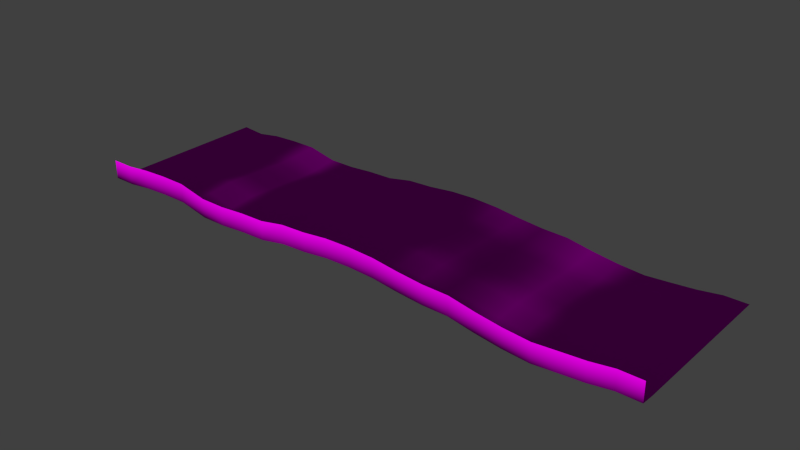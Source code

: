 # Source: architecture_ceiling_water_3.blend  (saved by Blender 2.70.0; exported with 4.5.12 LTS)
import bpy
from mathutils import Matrix  # noqa: F401  (used for matrix-valued properties, if any)

bpy.ops.wm.read_factory_settings(use_empty=True)
scene = bpy.context.scene
scene.name = 'Scene'

# ---- collections
col_collection_1 = bpy.data.collections.new('Collection 1'); scene.collection.children.link(col_collection_1)

# ---- images (referenced by path relative to the original .blend; pixels are not part of the script)
import os
ASSET_DIR = os.environ.get("B2B_ASSET_DIR", "")  # directory of the original .blend (textures are referenced by path, not embedded)
HERE = os.path.dirname(os.path.abspath(__file__))  # packed textures are extracted next to this script under _unpacked/

def load_image(name, relpath, width, height, colorspace="sRGB"):
    """Load a texture the original file referenced (path relative to the .blend, or extracted next to this script)."""
    p = next((c for c in (os.path.join(HERE, relpath), os.path.join(ASSET_DIR, relpath)) if relpath and os.path.exists(c)), "")
    if p:
        img = bpy.data.images.load(p, check_existing=True)
        img.name = name
    else:  # same state as the original file: an image datablock whose file is absent (Cycles renders it pink)
        img = bpy.data.images.new(name, width, height)
        img.source = "FILE"
        img.filepath = "//" + (relpath or name)
    img.colorspace_settings.name = colorspace
    return img
img_decoration_rock_2_normal_jpg = load_image('decoration_rock_2_normal.jpg', 'Texturen/decoration_rock_2_normal.jpg', 1024, 1024, 'sRGB')
img_decoration_rock_2_diffuse_jpg = load_image('decoration_rock_2_diffuse.jpg', 'Texturen/decoration_rock_2_diffuse.jpg', 1024, 1024, 'sRGB')

# ---- materials (node trees are filled in below, after node groups)
mat_architecture_ceiling_water_3_rock_2 = bpy.data.materials.new('architecture_ceiling_water_3_rock_2')
mat_architecture_ceiling_water_3_rock_2.alpha_threshold = 0.0
mat_architecture_ceiling_water_3_rock_2.roughness = 0.5
mat_architecture_ceiling_water_3_rock_2.line_color = (0.0, 0.0, 0.0, 1.0)

# ---- material node trees
mat_architecture_ceiling_water_3_rock_2.use_nodes = True; mat_architecture_ceiling_water_3_rock_2.node_tree.nodes.clear()
_N = mat_architecture_ceiling_water_3_rock_2.node_tree.nodes; _L = mat_architecture_ceiling_water_3_rock_2.node_tree.links
n0 = _N.new('ShaderNodeOutputMaterial'); n0.name = 'Material Output'; n0.location = (300, 300)
n1 = _N.new('ShaderNodeBsdfDiffuse'); n1.name = 'Diffuse BSDF'; n1.location = (10, 300)
n2 = _N.new('ShaderNodeTexCoord'); n2.name = 'Texture Coordinate'; n2.location = (-748, 320)
n3 = _N.new('ShaderNodeTexImage'); n3.name = 'Image Texture.001'; n3.location = (-506, 80)
n3.width = 140
n3.image = img_decoration_rock_2_normal_jpg
n4 = _N.new('ShaderNodeNormalMap'); n4.name = 'Normal Map'; n4.location = (-242, 95)
n5 = _N.new('ShaderNodeTexImage'); n5.name = 'Image Texture'; n5.location = (-505, 308)
n5.width = 140
n5.image = img_decoration_rock_2_diffuse_jpg
_L.new(n1.outputs[0], n0.inputs[0])
_L.new(n2.outputs[2], n5.inputs[0])
_L.new(n2.outputs[2], n3.inputs[0])
_L.new(n5.outputs[0], n1.inputs[0])
_L.new(n3.outputs[0], n4.inputs[1])
_L.new(n4.outputs[0], n1.inputs[2])
n0.is_active_output = True

# ---- world
world_world = bpy.data.worlds.new('World'); scene.world = world_world
world_world.color = (0.05088, 0.05088, 0.05088)
world_world.use_sun_shadow = False
world_world.sun_shadow_jitter_overblur = 0.0
world_world.cycles.sampling_method = 'MANUAL'
world_world.cycles.sample_map_resolution = 256

# ---- meshes
me_plane_005 = bpy.data.meshes.new('Plane.005')
me_plane_005.from_pydata([(-31.0, -7.2, 14.9), (36.5, -7.2, 14.9), (25.67, -8.072, 14.9), (-25.55, -6.897, 14.9), (31.18, -7.617, 14.9), (-28.36, -7.2, 14.9), (33.91, -7.2, 14.9), (-22.63, -6.745, 14.9), (28.35, -7.845, 14.9), (-31.0, -7.2, -5.2), (36.5, -7.3, -5.2), (25.67, -8.165, -5.245), (-25.55, -7.008, -5.245), (31.18, -7.723, -5.245), (-28.36, -7.439, -5.245), (33.91, -7.329, -5.249), (-22.63, -6.869, -5.245), (28.35, -7.964, -5.245), (1.79, -6.304, -5.245), (13.73, -6.958, -5.245), (-10.15, -7.402, -5.245), (-16.12, -7.594, -5.245), (-4.18, -6.767, -5.245), (7.76, -6.353, -5.252), (19.7, -7.542, -5.245), (16.71, -7.024, -5.245), (22.68, -7.94, -5.245), (10.74, -6.696, -5.245), (4.775, -6.207, -5.245), (-1.195, -6.627, -5.245), (-7.165, -7.324, -5.245), (-13.13, -7.614, -5.245), (-19.53, -6.854, -5.245), (-19.53, -7.171, -2.222), (-13.13, -7.937, -2.222), (-7.165, -7.625, -2.222), (-1.195, -6.936, -2.222), (4.775, -6.549, -2.222), (10.74, -6.893, -2.222), (22.68, -8.222, -2.222), (16.71, -7.31, -2.222), (19.7, -7.783, -2.222), (7.76, -6.647, -2.228), (-4.18, -7.035, -2.222), (-16.12, -7.9, -2.222), (-10.15, -7.662, -2.222), (13.73, -7.173, -2.222), (1.79, -6.612, -2.222), (28.35, -8.243, -2.222), (-22.63, -7.103, -2.222), (33.91, -7.539, -2.226), (1.79, -6.176, 14.9), (-28.36, -7.299, -2.222), (31.18, -7.983, -2.222), (-25.55, -7.122, -2.222), (25.67, -8.416, -2.222), (36.5, -7.3, -2.2), (-31.0, -7.2, -2.2), (-31.0, -7.2, 0.2), (36.5, -7.3, 0.2), (25.67, -8.432, 0.1726), (-25.55, -7.139, 0.1726), (13.73, -6.848, 14.9), (31.18, -8.0, 0.1726), (-28.36, -7.328, 0.1726), (33.91, -7.557, 0.1686), (-22.63, -7.118, 0.1726), (28.35, -8.26, 0.1726), (1.79, -6.631, 0.1726), (13.73, -7.187, 0.1726), (-10.15, -7.679, 0.1726), (-16.12, -7.919, 0.1726), (-4.18, -7.051, 0.1726), (7.76, -6.666, 0.1664), (19.7, -7.798, 0.1726), (16.71, -7.328, 0.1726), (22.68, -8.239, 0.1726), (-10.15, -7.276, 14.9), (10.74, -6.906, 0.1726), (4.775, -6.57, 0.1726), (-1.195, -6.955, 0.1726), (-7.165, -7.644, 0.1726), (-13.13, -7.957, 0.1726), (-19.53, -7.191, 0.1726), (-19.53, -7.032, 2.747), (-13.13, -7.796, 2.747), (-7.165, -7.493, 2.747), (-1.195, -6.801, 2.747), (-16.12, -7.485, 14.9), (4.775, -6.399, 2.747), (10.74, -6.807, 2.747), (22.68, -8.098, 2.747), (16.71, -7.185, 2.747), (19.7, -7.678, 2.747), (7.76, -6.519, 2.741), (-4.18, -6.917, 2.747), (-16.12, -7.766, 2.747), (-10.15, -7.548, 2.747), (13.73, -7.079, 2.747), (-4.18, -6.649, 14.9), (1.79, -6.477, 2.747), (28.35, -8.121, 2.747), (-22.63, -7.001, 2.747), (33.91, -7.497, 2.743), (-28.36, -7.34, 2.747), (31.18, -7.869, 2.747), (7.76, -6.214, 14.89), (-25.55, -7.159, 2.747), (25.67, -8.306, 2.747), (36.5, -7.3, 2.7), (-31.0, -7.2, 2.7), (-31.0, -7.2, 5.1), (36.5, -7.3, 5.1), (25.67, -8.228, 5.112), (-25.55, -7.075, 5.112), (31.18, -7.788, 5.112), (-28.36, -7.396, 5.112), (19.7, -7.428, 14.9), (33.91, -7.403, 5.108), (-22.63, -6.928, 5.112), (28.35, -8.034, 5.112), (1.79, -6.381, 5.112), (13.73, -7.012, 5.112), (-10.15, -7.467, 5.112), (-16.12, -7.67, 5.112), (-4.18, -6.834, 5.112), (7.76, -6.427, 5.105), (19.7, -7.603, 5.112), (16.71, -6.879, 14.9), (16.71, -7.095, 5.112), (22.68, -8.01, 5.112), (10.74, -6.746, 5.112), (4.775, -6.293, 5.112), (-1.195, -6.704, 5.112), (-7.165, -7.399, 5.112), (-13.13, -7.695, 5.112), (-19.53, -6.933, 5.112), (-19.53, -6.794, 8.045), (-13.13, -7.553, 8.045), (22.68, -7.845, 14.9), (-7.165, -7.268, 8.045), (-1.195, -6.569, 8.045), (4.775, -6.143, 8.045), (10.74, -6.659, 8.045), (22.68, -7.887, 8.045), (16.71, -6.97, 8.045), (19.7, -7.497, 8.045), (7.76, -6.298, 8.039), (-4.18, -6.716, 8.045), (-16.12, -7.537, 8.045), (10.74, -6.578, 14.9), (-10.15, -7.353, 8.045), (13.73, -6.918, 8.045), (1.79, -6.246, 8.045), (28.35, -7.911, 8.045), (-22.63, -6.825, 8.045), (33.91, -7.273, 8.041), (-28.36, -7.266, 8.045), (31.18, -7.674, 8.045), (-25.55, -6.957, 8.045), (25.67, -8.118, 8.045), (4.775, -6.1, 14.9), (36.5, -7.3, 8.0), (-31.0, -7.2, 8.0), (-31.0, -7.2, 10.9), (36.5, -7.3, 10.9), (25.67, -8.369, 10.92), (-25.55, -7.227, 10.92), (31.18, -7.855, 10.92), (-28.36, -7.411, 10.92), (33.91, -7.448, 10.91), (-22.63, -7.059, 10.92), (28.35, -8.191, 10.92), (1.79, -6.554, 10.92), (13.73, -7.133, 10.92), (-10.15, -7.614, 10.92), (-1.195, -6.514, 14.9), (-16.12, -7.843, 10.92), (-4.18, -6.984, 10.92), (7.76, -6.592, 10.91), (19.7, -7.738, 10.92), (16.71, -7.256, 10.92), (22.68, -8.169, 10.92), (10.74, -6.856, 10.92), (4.775, -6.485, 10.92), (-1.195, -6.878, 10.92), (-7.165, -7.569, 10.92), (-7.165, -7.198, 14.9), (-13.13, -7.877, 10.92), (-19.53, -7.112, 10.92), (-19.53, -6.953, 13.28), (-13.13, -7.715, 13.28), (-7.165, -7.418, 13.28), (-1.195, -6.724, 13.28), (4.775, -6.314, 13.28), (10.74, -6.758, 13.28), (22.68, -8.028, 13.28), (16.71, -7.113, 13.28), (-13.13, -7.503, 14.9), (19.7, -7.618, 13.28), (7.76, -6.445, 13.28), (-4.18, -6.85, 13.28), (-16.12, -7.69, 13.28), (-10.15, -7.483, 13.28), (13.73, -7.025, 13.28), (1.79, -6.4, 13.28), (28.35, -8.051, 13.28), (-22.63, -6.942, 13.28), (33.91, -7.298, 13.28), (-19.53, -6.745, 14.9), (-28.36, -7.172, 13.28), (31.18, -7.725, 13.28), (-25.55, -7.092, 13.28), (25.67, -8.244, 13.28), (36.5, -7.3, 13.3), (-31.0, -7.2, 13.3), (-31.0, -5.0, 14.9), (36.5, -5.0, 14.9), (25.67, -5.872, 14.9), (-25.55, -4.697, 14.9), (31.18, -5.417, 14.9), (-28.36, -5.0, 14.9), (33.91, -5.0, 14.9), (-22.63, -4.545, 14.9), (28.35, -5.645, 14.9), (1.79, -3.976, 14.9), (13.73, -4.648, 14.9), (-10.15, -5.076, 14.9), (-16.12, -5.285, 14.9), (-4.18, -4.449, 14.9), (7.76, -4.014, 14.89), (19.7, -5.228, 14.9), (16.71, -4.679, 14.9), (22.68, -5.645, 14.9), (10.74, -4.378, 14.9), (4.775, -3.9, 14.9), (-1.195, -4.314, 14.9), (-7.165, -4.998, 14.9), (-13.13, -5.303, 14.9), (-19.53, -4.545, 14.9)], [], [(7, 207, 190, 209), (77, 203, 192, 187), (3, 212, 207, 7), (1, 6, 208, 214), (62, 204, 197, 128), (99, 187, 192, 201), (117, 199, 196, 139), (88, 209, 190, 202), (106, 161, 194, 200), (0, 215, 210, 5), (4, 211, 208, 6), (77, 198, 191, 203), (51, 205, 194, 161), (3, 5, 210, 212), (2, 213, 206, 8), (62, 150, 195, 204), (99, 201, 193, 176), (117, 128, 197, 199), (88, 202, 191, 198), (106, 200, 195, 150), (2, 139, 196, 213), (4, 8, 206, 211), (51, 176, 193, 205), (211, 206, 172, 168), (201, 192, 186, 178), (199, 197, 181, 180), (201, 178, 185, 193), (215, 164, 169, 210), (205, 193, 185, 173), (212, 210, 169, 167), (203, 175, 186, 192), (207, 171, 189, 190), (199, 180, 182, 196), (211, 168, 170, 208), (204, 195, 183, 174), (202, 177, 188, 191), (200, 179, 183, 195), (205, 173, 184, 194), (202, 190, 189, 177), (214, 208, 170, 165), (213, 196, 182, 166), (203, 191, 188, 175), (212, 167, 171, 207), (204, 174, 181, 197), (213, 166, 172, 206), (200, 194, 184, 179), (179, 147, 143, 183), (167, 169, 157, 159), (173, 185, 141, 153), (171, 155, 137, 189), (168, 158, 156, 170), (180, 181, 145, 146), (166, 160, 154, 172), (174, 183, 143, 152), (165, 170, 156, 162), (175, 151, 140, 186), (177, 189, 137, 149), (164, 163, 157, 169), (178, 186, 140, 148), (175, 188, 138, 151), (166, 182, 144, 160), (174, 152, 145, 181), (173, 153, 142, 184), (168, 172, 154, 158), (179, 184, 142, 147), (177, 149, 138, 188), (167, 159, 155, 171), (180, 146, 144, 182), (178, 148, 141, 185), (152, 122, 129, 145), (147, 126, 131, 143), (148, 125, 133, 141), (149, 137, 136, 124), (155, 119, 136, 137), (160, 144, 130, 113), (153, 121, 132, 142), (162, 156, 118, 112), (152, 143, 131, 122), (159, 157, 116, 114), (153, 141, 133, 121), (146, 145, 129, 127), (151, 138, 135, 123), (149, 124, 135, 138), (160, 113, 120, 154), (148, 140, 134, 125), (158, 154, 120, 115), (159, 114, 119, 155), (151, 123, 134, 140), (163, 111, 116, 157), (158, 115, 118, 156), (146, 127, 130, 144), (147, 142, 132, 126), (123, 135, 85, 97), (124, 136, 84, 96), (115, 120, 101, 105), (113, 108, 101, 120), (126, 132, 89, 94), (122, 131, 90, 98), (119, 102, 84, 136), (114, 107, 102, 119), (112, 118, 103, 109), (115, 105, 103, 118), (126, 94, 90, 131), (122, 98, 92, 129), (124, 96, 85, 135), (123, 97, 86, 134), (113, 130, 91, 108), (125, 95, 87, 133), (127, 129, 92, 93), (111, 110, 104, 116), (121, 100, 89, 132), (127, 93, 91, 130), (114, 116, 104, 107), (125, 134, 86, 95), (121, 133, 87, 100), (96, 71, 82, 85), (100, 87, 80, 68), (93, 74, 76, 91), (107, 61, 66, 102), (105, 101, 67, 63), (100, 68, 79, 89), (95, 86, 81, 72), (97, 70, 81, 86), (108, 91, 76, 60), (110, 58, 64, 104), (98, 90, 78, 69), (109, 103, 65, 59), (96, 84, 83, 71), (102, 66, 83, 84), (94, 73, 78, 90), (94, 89, 79, 73), (105, 63, 65, 103), (95, 72, 80, 87), (97, 85, 82, 70), (93, 92, 75, 74), (98, 69, 75, 92), (107, 104, 64, 61), (108, 60, 67, 101), (70, 82, 34, 45), (63, 53, 50, 65), (68, 80, 36, 47), (58, 57, 52, 64), (61, 64, 52, 54), (61, 54, 49, 66), (71, 83, 33, 44), (71, 44, 34, 82), (70, 45, 35, 81), (73, 42, 38, 78), (60, 76, 39, 55), (72, 43, 36, 80), (63, 67, 48, 53), (73, 79, 37, 42), (68, 47, 37, 79), (69, 46, 40, 75), (69, 78, 38, 46), (59, 65, 50, 56), (66, 49, 33, 83), (74, 41, 39, 76), (72, 81, 35, 43), (60, 55, 48, 67), (74, 75, 40, 41), (43, 35, 30, 22), (46, 19, 25, 40), (47, 36, 29, 18), (54, 12, 16, 49), (56, 50, 15, 10), (41, 40, 25, 24), (45, 34, 31, 20), (42, 23, 27, 38), (57, 9, 14, 52), (45, 20, 30, 35), (55, 39, 26, 11), (53, 13, 15, 50), (49, 16, 32, 33), (55, 11, 17, 48), (54, 52, 14, 12), (44, 33, 32, 21), (44, 21, 31, 34), (53, 48, 17, 13), (43, 22, 29, 36), (41, 24, 26, 39), (42, 37, 28, 23), (47, 18, 28, 37), (46, 38, 27, 19), (5, 3, 219, 221), (161, 235, 225, 51), (139, 2, 218, 233), (150, 62, 226, 234), (176, 236, 229, 99), (5, 221, 216, 0), (128, 117, 231, 232), (198, 238, 228, 88), (150, 234, 230, 106), (8, 4, 220, 224), (209, 239, 223, 7), (176, 51, 225, 236), (6, 222, 220, 4), (187, 237, 227, 77), (8, 224, 218, 2), (6, 1, 217, 222), (128, 232, 226, 62), (187, 99, 229, 237), (139, 233, 231, 117), (209, 88, 228, 239), (161, 106, 230, 235), (7, 223, 219, 3), (198, 77, 227, 238)])
me_plane_005.polygons.foreach_set('use_smooth', [True] * 207)
_uv = me_plane_005.uv_layers.new(name='UVMap')
_uv.uv.foreach_set('vector', [-0.9813, 2.813, -1.04, 2.693, -0.8159, 2.442, -0.753, 2.561, -0.1128, 1.818, -0.17, 1.702, 0.03639, 1.473, 0.09263, 1.587, -1.193, 3.043, -1.25, 2.923, -1.04, 2.693, -0.9813, 2.813, 3.189, -1.855, 3.005, -1.645, 2.948, -1.764, 3.133, -1.966, 1.595, -0.07276, 1.539, -0.1901, 1.751, -0.4258, 1.811, -0.3055, 0.3117, 1.367, 0.09263, 1.587, 0.03639, 1.473, 0.2535, 1.246, 2.02, -0.5598, 1.961, -0.6747, 2.165, -0.9129, 2.222, -0.7998, -0.5225, 2.266, -0.753, 2.561, -0.8159, 2.442, -0.5794, 2.154, 1.178, 0.4141, 0.9614, 0.6584, 0.9021, 0.538, 1.118, 0.2943, -1.576, 3.459, -1.633, 3.347, -1.449, 3.14, -1.395, 3.253, 2.803, -1.437, 2.749, -1.553, 2.948, -1.764, 3.005, -1.645, -0.1128, 1.818, -0.3225, 2.041, -0.378, 1.928, -0.17, 1.702, 0.7435, 0.8996, 0.6848, 0.7778, 0.9021, 0.538, 0.9614, 0.6584, -1.193, 3.043, -1.395, 3.253, -1.449, 3.14, -1.25, 2.923, 2.419, -1.03, 2.365, -1.142, 2.55, -1.34, 2.605, -1.224, 1.595, -0.07276, 1.388, 0.1659, 1.33, 0.04864, 1.539, -0.1901, 0.3117, 1.367, 0.2535, 1.246, 0.4669, 1.011, 0.5247, 1.129, 2.02, -0.5598, 1.811, -0.3055, 1.751, -0.4258, 1.961, -0.6747, -0.5225, 2.266, -0.5794, 2.154, -0.378, 1.928, -0.3225, 2.041, 1.178, 0.4141, 1.118, 0.2943, 1.33, 0.04864, 1.388, 0.1659, 2.419, -1.03, 2.222, -0.7998, 2.165, -0.9129, 2.365, -1.142, 2.803, -1.437, 2.605, -1.224, 2.55, -1.34, 2.749, -1.553, 0.7435, 0.8996, 0.5247, 1.129, 0.4669, 1.011, 0.6848, 0.7778, 2.749, -1.553, 2.55, -1.34, 2.471, -1.505, 2.669, -1.721, 0.2535, 1.246, 0.03639, 1.473, -0.04353, 1.308, 0.1718, 1.074, 1.961, -0.6747, 1.751, -0.4258, 1.665, -0.5943, 1.877, -0.8382, 0.2535, 1.246, 0.1718, 1.074, 0.3851, 0.8413, 0.4669, 1.011, -1.633, 3.347, -1.716, 3.177, -1.529, 2.972, -1.449, 3.14, 0.6848, 0.7778, 0.4669, 1.011, 0.3851, 0.8413, 0.6013, 0.6046, -1.25, 2.923, -1.449, 3.14, -1.529, 2.972, -1.332, 2.754, -0.17, 1.702, -0.251, 1.536, -0.04353, 1.308, 0.03639, 1.473, -1.04, 2.693, -1.124, 2.523, -0.9036, 2.274, -0.8159, 2.442, 1.961, -0.6747, 1.877, -0.8382, 2.084, -1.074, 2.165, -0.9129, 2.749, -1.553, 2.669, -1.721, 2.866, -1.934, 2.948, -1.764, 1.539, -0.1901, 1.33, 0.04864, 1.245, -0.1183, 1.455, -0.3566, -0.5794, 2.154, -0.6612, 1.994, -0.4583, 1.766, -0.378, 1.928, 1.118, 0.2943, 1.031, 0.124, 1.245, -0.1183, 1.33, 0.04864, 0.6848, 0.7778, 0.6013, 0.6046, 0.8171, 0.366, 0.9021, 0.538, -0.5794, 2.154, -0.8159, 2.442, -0.9036, 2.274, -0.6612, 1.994, 3.133, -1.966, 2.948, -1.764, 2.866, -1.934, 3.05, -2.137, 2.365, -1.142, 2.165, -0.9129, 2.084, -1.074, 2.286, -1.302, -0.17, 1.702, -0.378, 1.928, -0.4583, 1.766, -0.251, 1.536, -1.25, 2.923, -1.332, 2.754, -1.124, 2.523, -1.04, 2.693, 1.539, -0.1901, 1.455, -0.3566, 1.665, -0.5943, 1.751, -0.4258, 2.365, -1.142, 2.286, -1.302, 2.471, -1.505, 2.55, -1.34, 1.118, 0.2943, 0.9021, 0.538, 0.8171, 0.366, 1.031, 0.124, 1.031, 0.124, 0.9247, -0.07987, 1.138, -0.3187, 1.245, -0.1183, -1.332, 2.754, -1.529, 2.972, -1.63, 2.769, -1.432, 2.548, 0.6013, 0.6046, 0.3851, 0.8413, 0.288, 0.6289, 0.5018, 0.3926, -1.124, 2.523, -1.227, 2.318, -1.011, 2.073, -0.9036, 2.274, 2.669, -1.721, 2.576, -1.93, 2.771, -2.143, 2.866, -1.934, 1.877, -0.8382, 1.665, -0.5943, 1.558, -0.7939, 1.769, -1.033, 2.286, -1.302, 2.188, -1.504, 2.377, -1.712, 2.471, -1.505, 1.455, -0.3566, 1.245, -0.1183, 1.138, -0.3187, 1.349, -0.5576, 3.05, -2.137, 2.866, -1.934, 2.771, -2.143, 2.953, -2.346, -0.251, 1.536, -0.3485, 1.33, -0.1384, 1.098, -0.04353, 1.308, -0.6612, 1.994, -0.9036, 2.274, -1.011, 2.073, -0.7669, 1.798, -1.716, 3.177, -1.817, 2.974, -1.63, 2.769, -1.529, 2.972, 0.1718, 1.074, -0.04353, 1.308, -0.1384, 1.098, 0.07625, 0.8614, -0.251, 1.536, -0.4583, 1.766, -0.558, 1.563, -0.3485, 1.33, 2.286, -1.302, 2.084, -1.074, 1.979, -1.27, 2.188, -1.504, 1.455, -0.3566, 1.349, -0.5576, 1.558, -0.7939, 1.665, -0.5943, 0.6013, 0.6046, 0.5018, 0.3926, 0.7135, 0.1571, 0.8171, 0.366, 2.669, -1.721, 2.471, -1.505, 2.377, -1.712, 2.576, -1.93, 1.031, 0.124, 0.8171, 0.366, 0.7135, 0.1571, 0.9247, -0.07987, -0.6612, 1.994, -0.7669, 1.798, -0.558, 1.563, -0.4583, 1.766, -1.332, 2.754, -1.432, 2.548, -1.227, 2.318, -1.124, 2.523, 1.877, -0.8382, 1.769, -1.033, 1.979, -1.27, 2.084, -1.074, 0.1718, 1.074, 0.07625, 0.8614, 0.288, 0.6289, 0.3851, 0.8413, 1.349, -0.5576, 1.245, -0.7651, 1.456, -1.0, 1.558, -0.7939, 0.9247, -0.07987, 0.8218, -0.2887, 1.034, -0.5273, 1.138, -0.3187, 0.07625, 0.8614, -0.02619, 0.6545, 0.1852, 0.4198, 0.288, 0.6289, -0.7669, 1.798, -1.011, 2.073, -1.113, 1.868, -0.8698, 1.591, -1.227, 2.318, -1.33, 2.112, -1.113, 1.868, -1.011, 2.073, 2.188, -1.504, 1.979, -1.27, 1.878, -1.476, 2.087, -1.71, 0.5018, 0.3926, 0.3985, 0.1842, 0.6104, -0.05161, 0.7135, 0.1571, 2.953, -2.346, 2.771, -2.143, 2.671, -2.352, 2.854, -2.554, 1.349, -0.5576, 1.138, -0.3187, 1.034, -0.5273, 1.245, -0.7651, -1.432, 2.548, -1.63, 2.769, -1.734, 2.563, -1.536, 2.342, 0.5018, 0.3926, 0.288, 0.6289, 0.1852, 0.4198, 0.3985, 0.1842, 1.769, -1.033, 1.558, -0.7939, 1.456, -1.0, 1.667, -1.24, -0.3485, 1.33, -0.558, 1.563, -0.6606, 1.357, -0.4506, 1.124, -0.7669, 1.798, -0.8698, 1.591, -0.6606, 1.357, -0.558, 1.563, 2.188, -1.504, 2.087, -1.71, 2.276, -1.918, 2.377, -1.712, 0.07625, 0.8614, -0.1384, 1.098, -0.2408, 0.8903, -0.02619, 0.6545, 2.576, -1.93, 2.377, -1.712, 2.276, -1.918, 2.475, -2.138, -1.432, 2.548, -1.536, 2.342, -1.33, 2.112, -1.227, 2.318, -0.3485, 1.33, -0.4506, 1.124, -0.2408, 0.8903, -0.1384, 1.098, -1.817, 2.974, -1.92, 2.771, -1.734, 2.563, -1.63, 2.769, 2.576, -1.93, 2.475, -2.138, 2.671, -2.352, 2.771, -2.143, 1.769, -1.033, 1.667, -1.24, 1.878, -1.476, 1.979, -1.27, 0.9247, -0.07987, 0.7135, 0.1571, 0.6104, -0.05161, 0.8218, -0.2887, -0.4506, 1.124, -0.6606, 1.357, -0.7431, 1.192, -0.5331, 0.9581, -0.8698, 1.591, -1.113, 1.868, -1.195, 1.701, -0.9523, 1.425, 2.475, -2.138, 2.276, -1.918, 2.194, -2.085, 2.393, -2.304, 2.087, -1.71, 2.006, -1.876, 2.194, -2.085, 2.276, -1.918, 0.8218, -0.2887, 0.6104, -0.05161, 0.5273, -0.2199, 0.7388, -0.457, 1.245, -0.7651, 1.034, -0.5273, 0.9513, -0.6954, 1.163, -0.9326, -1.33, 2.112, -1.414, 1.946, -1.195, 1.701, -1.113, 1.868, -1.536, 2.342, -1.62, 2.175, -1.414, 1.946, -1.33, 2.112, 2.854, -2.554, 2.671, -2.352, 2.589, -2.519, 2.773, -2.726, 2.475, -2.138, 2.393, -2.304, 2.589, -2.519, 2.671, -2.352, 0.8218, -0.2887, 0.7388, -0.457, 0.9513, -0.6954, 1.034, -0.5273, 1.245, -0.7651, 1.163, -0.9326, 1.373, -1.167, 1.456, -1.0, -0.8698, 1.591, -0.9523, 1.425, -0.7431, 1.192, -0.6606, 1.357, -0.4506, 1.124, -0.5331, 0.9581, -0.3236, 0.7239, -0.2408, 0.8903, 2.087, -1.71, 1.878, -1.476, 1.796, -1.643, 2.006, -1.876, -0.02619, 0.6545, -0.1091, 0.4875, 0.102, 0.2522, 0.1852, 0.4198, 1.667, -1.24, 1.456, -1.0, 1.373, -1.167, 1.586, -1.407, -1.92, 2.771, -2.004, 2.602, -1.817, 2.397, -1.734, 2.563, 0.3985, 0.1842, 0.3153, 0.01614, 0.5273, -0.2199, 0.6104, -0.05161, 1.667, -1.24, 1.586, -1.407, 1.796, -1.643, 1.878, -1.476, -1.536, 2.342, -1.734, 2.563, -1.817, 2.397, -1.62, 2.175, -0.02619, 0.6545, -0.2408, 0.8903, -0.3236, 0.7239, -0.1091, 0.4875, 0.3985, 0.1842, 0.1852, 0.4198, 0.102, 0.2522, 0.3153, 0.01614, -0.9523, 1.425, -1.041, 1.243, -0.8331, 1.011, -0.7431, 1.192, 0.3153, 0.01614, 0.102, 0.2522, 0.01046, 0.07044, 0.2238, -0.1669, 1.586, -1.407, 1.498, -1.591, 1.709, -1.826, 1.796, -1.643, -1.62, 2.175, -1.71, 1.995, -1.505, 1.764, -1.414, 1.946, 2.393, -2.304, 2.194, -2.085, 2.105, -2.265, 2.303, -2.484, 0.3153, 0.01614, 0.2238, -0.1669, 0.4363, -0.404, 0.5273, -0.2199, -0.1091, 0.4875, -0.3236, 0.7239, -0.4148, 0.544, -0.2007, 0.306, -0.5331, 0.9581, -0.6237, 0.7774, -0.4148, 0.544, -0.3236, 0.7239, 2.006, -1.876, 1.796, -1.643, 1.709, -1.826, 1.917, -2.057, -2.004, 2.602, -2.093, 2.427, -1.908, 2.217, -1.817, 2.397, 1.163, -0.9326, 0.9513, -0.6954, 0.8619, -0.8796, 1.073, -1.116, 2.773, -2.726, 2.589, -2.519, 2.5, -2.701, 2.687, -2.904, -0.9523, 1.425, -1.195, 1.701, -1.285, 1.518, -1.041, 1.243, -1.414, 1.946, -1.505, 1.764, -1.285, 1.518, -1.195, 1.701, 0.7388, -0.457, 0.6486, -0.6416, 0.8619, -0.8796, 0.9513, -0.6954, 0.7388, -0.457, 0.5273, -0.2199, 0.4363, -0.404, 0.6486, -0.6416, 2.393, -2.304, 2.303, -2.484, 2.5, -2.701, 2.589, -2.519, -0.1091, 0.4875, -0.2007, 0.306, 0.01046, 0.07044, 0.102, 0.2522, -0.5331, 0.9581, -0.7431, 1.192, -0.8331, 1.011, -0.6237, 0.7774, 1.586, -1.407, 1.373, -1.167, 1.284, -1.351, 1.498, -1.591, 1.163, -0.9326, 1.073, -1.116, 1.284, -1.351, 1.373, -1.167, -1.62, 2.175, -1.817, 2.397, -1.908, 2.217, -1.71, 1.995, 2.006, -1.876, 1.917, -2.057, 2.105, -2.265, 2.194, -2.085, -0.6237, 0.7774, -0.8331, 1.011, -0.9162, 0.8444, -0.7071, 0.6093, 2.303, -2.484, 2.222, -2.653, 2.418, -2.872, 2.5, -2.701, 0.2238, -0.1669, 0.01046, 0.07044, -0.07305, -0.09908, 0.1393, -0.3373, -2.093, 2.427, -2.177, 2.259, -1.993, 2.049, -1.908, 2.217, -1.71, 1.995, -1.908, 2.217, -1.993, 2.049, -1.795, 1.826, -1.71, 1.995, -1.795, 1.826, -1.589, 1.595, -1.505, 1.764, -1.041, 1.243, -1.285, 1.518, -1.37, 1.349, -1.124, 1.077, -1.041, 1.243, -1.124, 1.077, -0.9162, 0.8444, -0.8331, 1.011, -0.6237, 0.7774, -0.7071, 0.6093, -0.4975, 0.376, -0.4148, 0.544, 0.6486, -0.6416, 0.5641, -0.812, 0.7777, -1.049, 0.8619, -0.8796, 1.917, -2.057, 1.709, -1.826, 1.626, -1.993, 1.835, -2.224, -0.2007, 0.306, -0.2847, 0.1362, -0.07305, -0.09908, 0.01046, 0.07044, 2.303, -2.484, 2.105, -2.265, 2.023, -2.434, 2.222, -2.653, 0.6486, -0.6416, 0.4363, -0.404, 0.3518, -0.5744, 0.5641, -0.812, 0.2238, -0.1669, 0.1393, -0.3373, 0.3518, -0.5744, 0.4363, -0.404, 1.073, -1.116, 0.9891, -1.284, 1.2, -1.521, 1.284, -1.351, 1.073, -1.116, 0.8619, -0.8796, 0.7777, -1.049, 0.9891, -1.284, 2.687, -2.904, 2.5, -2.701, 2.418, -2.872, 2.605, -3.075, -1.505, 1.764, -1.589, 1.595, -1.37, 1.349, -1.285, 1.518, 1.498, -1.591, 1.415, -1.759, 1.626, -1.993, 1.709, -1.826, -0.2007, 0.306, -0.4148, 0.544, -0.4975, 0.376, -0.2847, 0.1362, 1.917, -2.057, 1.835, -2.224, 2.023, -2.434, 2.105, -2.265, 1.498, -1.591, 1.284, -1.351, 1.2, -1.521, 1.415, -1.759, -0.2847, 0.1362, -0.4975, 0.376, -0.6012, 0.1578, -0.389, -0.08338, 0.9891, -1.284, 0.8795, -1.497, 1.09, -1.735, 1.2, -1.521, 0.1393, -0.3373, -0.07305, -0.09908, -0.1777, -0.3179, 0.03323, -0.5559, -1.795, 1.826, -1.902, 1.614, -1.697, 1.381, -1.589, 1.595, 2.605, -3.075, 2.418, -2.872, 2.316, -3.091, 2.502, -3.289, 1.415, -1.759, 1.2, -1.521, 1.09, -1.735, 1.305, -1.971, -0.7071, 0.6093, -0.9162, 0.8444, -1.023, 0.6293, -0.8126, 0.392, 0.5641, -0.812, 0.455, -1.027, 0.668, -1.262, 0.7777, -1.049, -2.177, 2.259, -2.284, 2.05, -2.1, 1.837, -1.993, 2.049, -0.7071, 0.6093, -0.8126, 0.392, -0.6012, 0.1578, -0.4975, 0.376, 1.835, -2.224, 1.626, -1.993, 1.518, -2.206, 1.73, -2.44, 2.222, -2.653, 2.121, -2.874, 2.316, -3.091, 2.418, -2.872, -1.589, 1.595, -1.697, 1.381, -1.48, 1.135, -1.37, 1.349, 1.835, -2.224, 1.73, -2.44, 1.92, -2.653, 2.023, -2.434, -1.795, 1.826, -1.993, 2.049, -2.1, 1.837, -1.902, 1.614, -1.124, 1.077, -1.37, 1.349, -1.48, 1.135, -1.233, 0.866, -1.124, 1.077, -1.233, 0.866, -1.023, 0.6293, -0.9162, 0.8444, 2.222, -2.653, 2.023, -2.434, 1.92, -2.653, 2.121, -2.874, -0.2847, 0.1362, -0.389, -0.08338, -0.1777, -0.3179, -0.07305, -0.09908, 1.415, -1.759, 1.305, -1.971, 1.518, -2.206, 1.626, -1.993, 0.5641, -0.812, 0.3518, -0.5744, 0.244, -0.7916, 0.455, -1.027, 0.1393, -0.3373, 0.03323, -0.5559, 0.244, -0.7916, 0.3518, -0.5744, 0.9891, -1.284, 0.7777, -1.049, 0.668, -1.262, 0.8795, -1.497, -1.395, 3.253, -1.193, 3.043, -1.111, 3.192, -1.314, 3.399, 0.9614, 0.6584, 1.039, 0.8181, 0.8266, 1.051, 0.7435, 0.8996, 2.222, -0.7998, 2.419, -1.03, 2.493, -0.8775, 2.286, -0.6367, 1.388, 0.1659, 1.595, -0.07276, 1.662, 0.09189, 1.454, 0.3317, 0.5247, 1.129, 0.6099, 1.273, 0.4, 1.511, 0.3117, 1.367, -1.395, 3.253, -1.314, 3.399, -1.497, 3.609, -1.576, 3.459, 1.811, -0.3055, 2.02, -0.5598, 2.08, -0.3912, 1.878, -0.1355, -0.3225, 2.041, -0.2454, 2.193, -0.457, 2.424, -0.5225, 2.266, 1.388, 0.1659, 1.454, 0.3317, 1.249, 0.579, 1.178, 0.4141, 2.605, -1.224, 2.803, -1.437, 2.889, -1.296, 2.688, -1.078, -0.753, 2.561, -0.6812, 2.726, -0.902, 2.969, -0.9813, 2.813, 0.5247, 1.129, 0.7435, 0.8996, 0.8266, 1.051, 0.6099, 1.273, 3.005, -1.645, 3.09, -1.494, 2.889, -1.296, 2.803, -1.437, 0.09263, 1.587, 0.1782, 1.726, -0.03, 1.967, -0.1128, 1.818, 2.605, -1.224, 2.688, -1.078, 2.493, -0.8775, 2.419, -1.03, 3.005, -1.645, 3.189, -1.855, 3.271, -1.704, 3.09, -1.494, 1.811, -0.3055, 1.878, -0.1355, 1.662, 0.09189, 1.595, -0.07276, 0.09263, 1.587, 0.3117, 1.367, 0.4, 1.511, 0.1782, 1.726, 2.222, -0.7998, 2.286, -0.6367, 2.08, -0.3912, 2.02, -0.5598, -0.753, 2.561, -0.5225, 2.266, -0.457, 2.424, -0.6812, 2.726, 0.9614, 0.6584, 1.178, 0.4141, 1.249, 0.579, 1.039, 0.8181, -0.9813, 2.813, -0.902, 2.969, -1.111, 3.192, -1.193, 3.043, -0.3225, 2.041, -0.1128, 1.818, -0.03, 1.967, -0.2454, 2.193])
me_plane_005.materials.append(mat_architecture_ceiling_water_3_rock_2)
me_plane_005.use_remesh_preserve_volume = False
me_plane_005.use_remesh_preserve_attributes = False
me_plane_005.use_mirror_vertex_groups = False
me_plane_005.update()

# ---- objects
ob_plane_003 = bpy.data.objects.new('Plane.003', me_plane_005)

# ---- transforms, parenting, visibility, modifiers, constraints
ob_plane_003.location = (139.0, 16.0, -5.0)
ob_plane_003.rotation_euler = (1.571, 0.0, 0.0)
ob_plane_003.lineart.crease_threshold = 0.0

# ---- collection membership
col_collection_1.objects.link(ob_plane_003)

# ---- scene / render settings (as saved in the file)
scene.frame_start = 1; scene.frame_end = 250; scene.frame_set(1)
scene.render.engine = 'CYCLES'
scene.render.resolution_percentage = 50
scene.render.dither_intensity = 0.0
scene.cycles.use_denoising = False
scene.cycles.samples = 10
scene.cycles.sampling_pattern = 'TABULATED_SOBOL'
scene.cycles.light_sampling_threshold = 0.0
scene.cycles.use_adaptive_sampling = False
scene.cycles.use_light_tree = False
scene.cycles.blur_glossy = 0.0
scene.cycles.volume_bounces = 1
scene.cycles.pixel_filter_type = 'GAUSSIAN'
scene.cycles.sample_clamp_indirect = 0.0
scene.view_settings.view_transform = 'Standard'
bpy.context.view_layer.update()

# ---- added for rendering (the .blend has no active camera and no usable light): camera, sun
cam_auto = bpy.data.cameras.new('AutoCamera')
cam_auto.lens = 50.0
cam_auto.sensor_width = 36.0
cam_auto.clip_end = 1146.21
ob_auto_camera = bpy.data.objects.new('AutoCamera', cam_auto)
scene.collection.objects.link(ob_auto_camera)
ob_auto_camera.location = (207.061, -67.1975, 41.0828)
ob_auto_camera.rotation_euler = (1.09748, -7.21219e-08, 0.694738)
scene.camera = ob_auto_camera
light_auto_sun = bpy.data.lights.new('AutoSun', 'SUN')
light_auto_sun.energy = 3.0
light_auto_sun.angle = 0.0523599
ob_auto_sun = bpy.data.objects.new('AutoSun', light_auto_sun)
scene.collection.objects.link(ob_auto_sun)
ob_auto_sun.rotation_euler = (0.872665, 0.174533, 0.523599)
bpy.context.view_layer.update()
